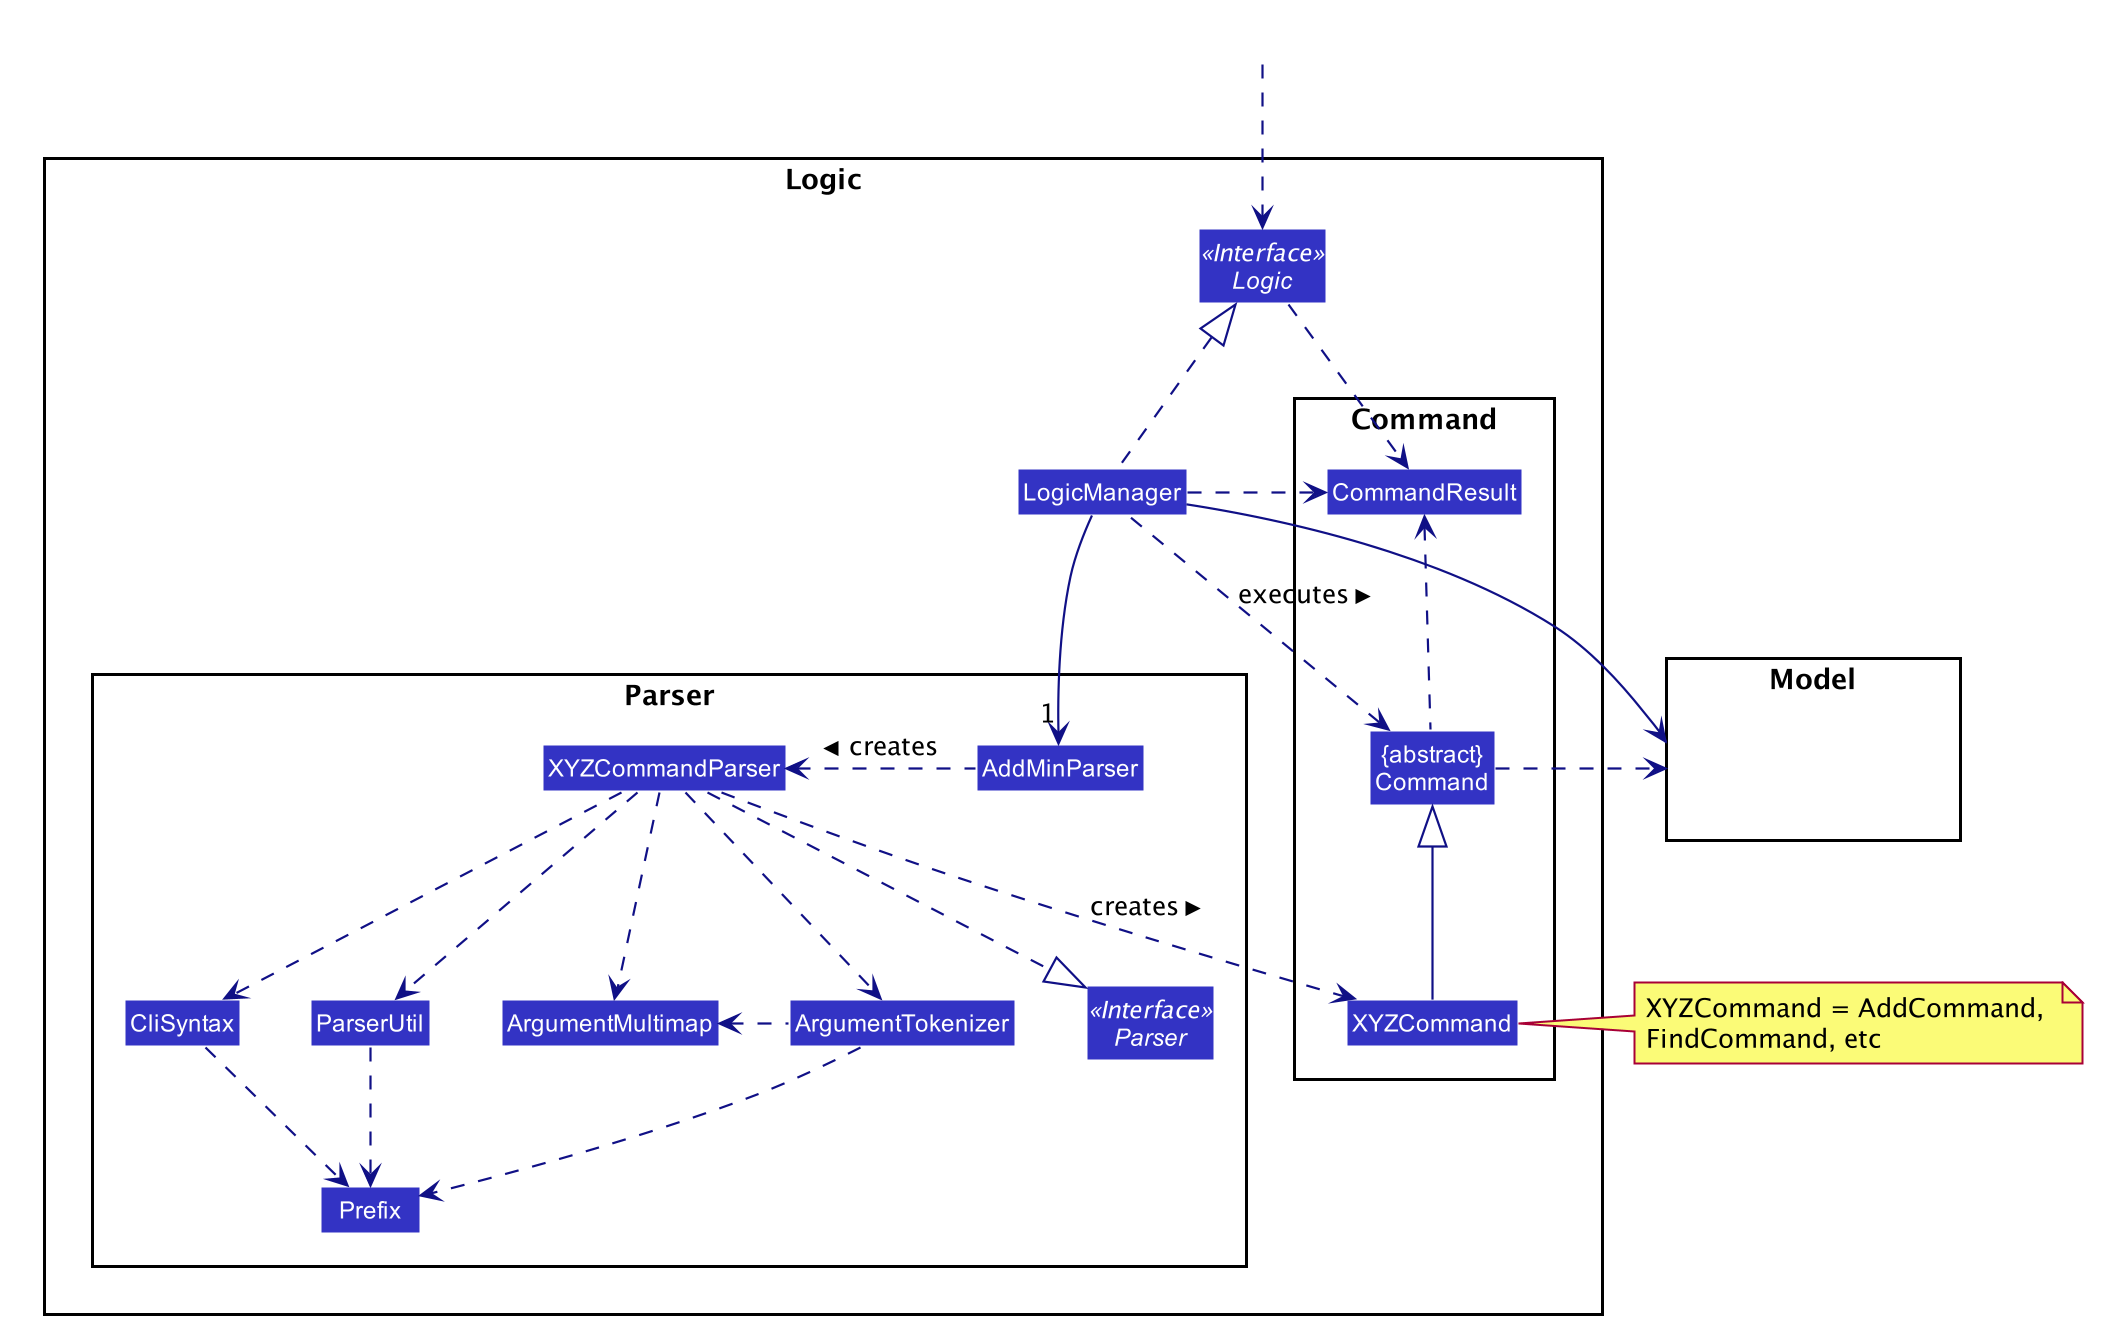

The diagram above was rendered by PlantUML. Its source (embedded in the PNG):
@startuml








skinparam BackgroundColor #FFFFFFF

skinparam Shadowing false

skinparam Class {
    FontColor #FFFFFF
    BorderThickness 1
    BorderColor #FFFFFF
    StereotypeFontColor #FFFFFF
    FontName Arial
}

skinparam Actor {
    BorderColor #000000
    Color #000000
    FontName Arial
}

skinparam Sequence {
    MessageAlign center
    BoxFontSize 15
    BoxPadding 0
    BoxFontColor #FFFFFF
    FontName Arial
}

skinparam Participant {
    FontColor #FFFFFFF
    Padding 20
}

skinparam MinClassWidth 50
skinparam ParticipantPadding 10
skinparam Shadowing false
skinparam DefaultTextAlignment center
skinparam packageStyle Rectangle

hide footbox
hide members
hide circle
skinparam arrowThickness 1.1
skinparam arrowColor #101086
skinparam classBackgroundColor #3333C4

package Logic {

package Parser {
Interface Parser <<Interface>>
Class AddMinParser
Class XYZCommandParser
Class CliSyntax
Class ParserUtil
Class ArgumentMultimap
Class ArgumentTokenizer
Class Prefix
}

package Command {
Class XYZCommand
Class CommandResult
Class "{abstract}\nCommand" as Command
}

Interface Logic <<Interface>>
Class LogicManager
}

package Model{
Class HiddenModel #FFFFFF
}

Class HiddenOutside #FFFFFF
HiddenOutside ..> Logic

LogicManager .up.|> Logic
LogicManager -->"1" AddMinParser
AddMinParser .left.> XYZCommandParser: creates >

XYZCommandParser ..> XYZCommand : creates >
XYZCommandParser ..|> Parser
XYZCommandParser ..> ArgumentMultimap
XYZCommandParser ..> ArgumentTokenizer
ArgumentTokenizer .left.> ArgumentMultimap
XYZCommandParser ..> CliSyntax
CliSyntax ..> Prefix
XYZCommandParser ..> ParserUtil
ParserUtil .down.> Prefix
ArgumentTokenizer .down.> Prefix
XYZCommand -up-|> Command
LogicManager .left.> Command : executes >

LogicManager --> Model
Command .right.> Model
note right of XYZCommand: XYZCommand = AddCommand, \nFindCommand, etc

Logic ..> CommandResult
LogicManager .down.> CommandResult
Command .up.> CommandResult
CommandResult -[hidden]-> Parser
@enduml